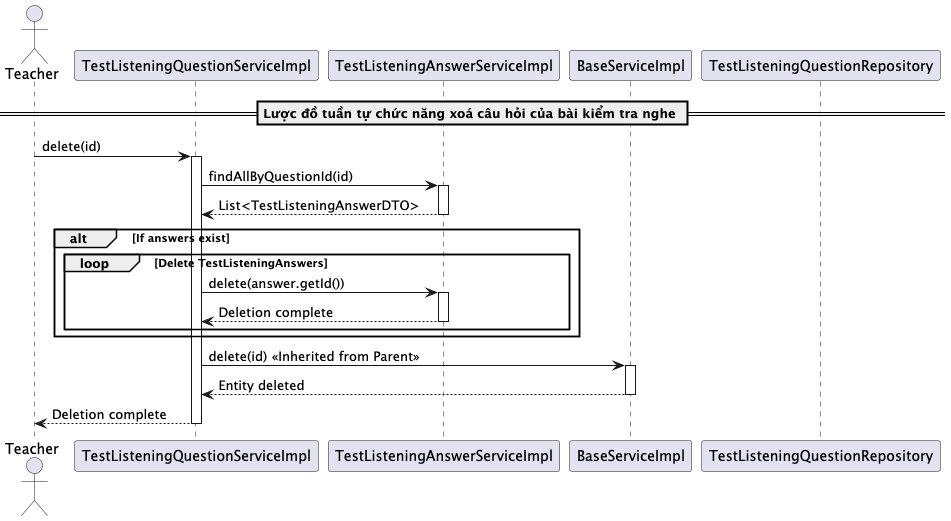

The diagram above was rendered by PlantUML. Its source (embedded in the PNG):
@startuml deleteTestListeningQuestion

actor Teacher
participant "TestListeningQuestionServiceImpl" as TestListeningQuestionService
participant "TestListeningAnswerServiceImpl" as TestListeningAnswerService
participant "BaseServiceImpl" as BaseService
participant "TestListeningQuestionRepository" as Repository

== Lược đồ tuần tự chức năng xoá câu hỏi của bài kiểm tra nghe ==
Teacher -> TestListeningQuestionService: delete(id)
activate TestListeningQuestionService

TestListeningQuestionService -> TestListeningAnswerService: findAllByQuestionId(id)
activate TestListeningAnswerService
TestListeningAnswerService --> TestListeningQuestionService: List<TestListeningAnswerDTO>
deactivate TestListeningAnswerService

alt If answers exist
    loop Delete TestListeningAnswers
        TestListeningQuestionService -> TestListeningAnswerService: delete(answer.getId())
        activate TestListeningAnswerService
        TestListeningAnswerService --> TestListeningQuestionService: Deletion complete
        deactivate TestListeningAnswerService
    end
end

TestListeningQuestionService -> BaseService: delete(id) << Inherited from Parent >>
activate BaseService
BaseService --> TestListeningQuestionService: Entity deleted
deactivate BaseService

TestListeningQuestionService --> Teacher: Deletion complete
deactivate TestListeningQuestionService

@enduml